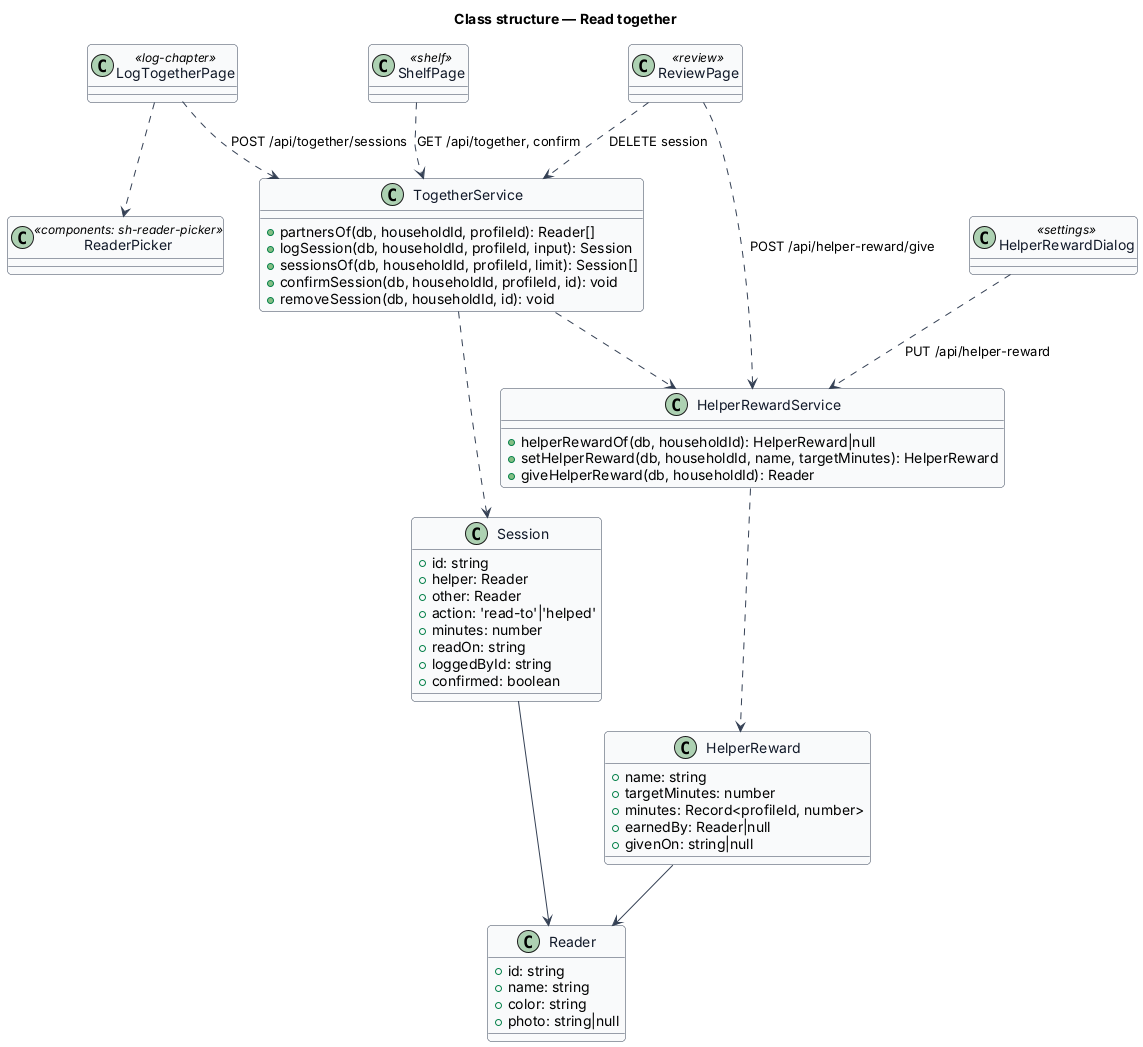

The diagram above was rendered by PlantUML. Its source (embedded in the PNG):
@startuml
skinparam backgroundColor #FFFFFF
skinparam shadowing false
skinparam roundcorner 8
skinparam defaultFontName Arial
skinparam ArrowColor #344054
skinparam class {
  BorderColor #344054
  FontColor #101828
  BackgroundColor #F9FAFB
}
title Class structure — Read together

class Session {
  +id: string
  +helper: Reader
  +other: Reader
  +action: 'read-to'|'helped'
  +minutes: number
  +readOn: string
  +loggedById: string
  +confirmed: boolean
}
class Reader {
  +id: string
  +name: string
  +color: string
  +photo: string|null
}
class HelperReward {
  +name: string
  +targetMinutes: number
  +minutes: Record<profileId, number>
  +earnedBy: Reader|null
  +givenOn: string|null
}
class TogetherService {
  +partnersOf(db, householdId, profileId): Reader[]
  +logSession(db, householdId, profileId, input): Session
  +sessionsOf(db, householdId, profileId, limit): Session[]
  +confirmSession(db, householdId, profileId, id): void
  +removeSession(db, householdId, id): void
}
class HelperRewardService {
  +helperRewardOf(db, householdId): HelperReward|null
  +setHelperReward(db, householdId, name, targetMinutes): HelperReward
  +giveHelperReward(db, householdId): Reader
}
class LogTogetherPage <<log-chapter>>
class ShelfPage <<shelf>>
class HelperRewardDialog <<settings>>
class ReviewPage <<review>>
class ReaderPicker <<components: sh-reader-picker>>

Session --> Reader
HelperReward --> Reader
TogetherService ..> Session
HelperRewardService ..> HelperReward
TogetherService ..> HelperRewardService
LogTogetherPage ..> ReaderPicker
LogTogetherPage ..> TogetherService : POST /api/together/sessions
ShelfPage ..> TogetherService : GET /api/together, confirm
HelperRewardDialog ..> HelperRewardService : PUT /api/helper-reward
ReviewPage ..> HelperRewardService : POST /api/helper-reward/give
ReviewPage ..> TogetherService : DELETE session
@enduml